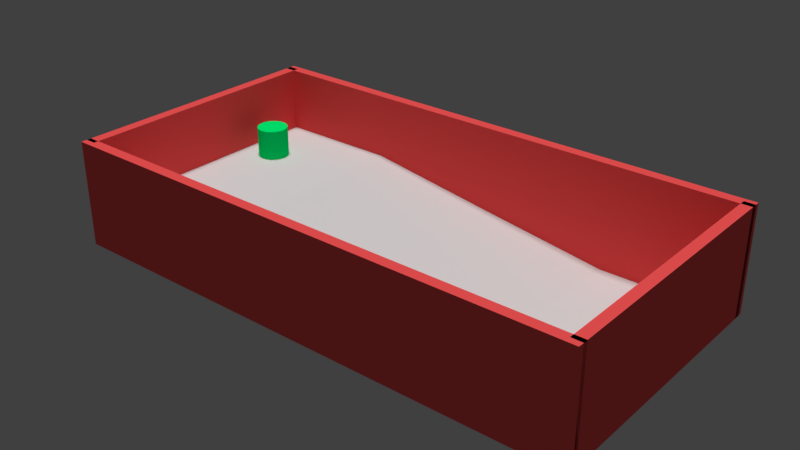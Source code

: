 # Source: Rampa_kolor.blend  (saved by Blender 2.79.0; exported with 4.5.12 LTS)
import bpy
from mathutils import Matrix  # noqa: F401  (used for matrix-valued properties, if any)

bpy.ops.wm.read_factory_settings(use_empty=True)
scene = bpy.context.scene
scene.name = 'Scene'

# ---- collections
col_collection_1 = bpy.data.collections.new('Collection 1'); scene.collection.children.link(col_collection_1)

# ---- materials (node trees are filled in below, after node groups)
mat_material_002 = bpy.data.materials.new('Material.002')
mat_material_002.alpha_threshold = 0.0
mat_material_002.use_transparent_shadow = False
mat_material_002.diffuse_color = (1.0, 0.1, 0.1, 1.0)
mat_material_002.roughness = 0.5
mat_material_010 = bpy.data.materials.new('Material.010')
mat_material_010.alpha_threshold = 0.0
mat_material_010.use_transparent_shadow = False
mat_material_010.diffuse_color = (0.0, 1.0, 0.2, 1.0)
mat_material_010.roughness = 0.5
mat_material_009 = bpy.data.materials.new('Material.009')
mat_material_009.alpha_threshold = 0.0
mat_material_009.use_transparent_shadow = False
mat_material_009.diffuse_color = (0.0, 1.0, 0.2, 1.0)
mat_material_009.roughness = 0.5
mat_material_011 = bpy.data.materials.new('Material.011')
mat_material_011.alpha_threshold = 0.0
mat_material_011.use_transparent_shadow = False
mat_material_011.roughness = 0.5
mat_material_001 = bpy.data.materials.new('Material.001')
mat_material_001.alpha_threshold = 0.0
mat_material_001.use_transparent_shadow = False
mat_material_001.diffuse_color = (1.0, 0.1, 0.1, 1.0)
mat_material_001.roughness = 0.5
mat_material = bpy.data.materials.new('Material')
mat_material.alpha_threshold = 0.0
mat_material.use_transparent_shadow = False
mat_material.diffuse_color = (1.0, 0.1, 0.1, 1.0)
mat_material.roughness = 0.5
mat_material_008 = bpy.data.materials.new('Material.008')
mat_material_008.alpha_threshold = 0.0
mat_material_008.use_transparent_shadow = False
mat_material_008.diffuse_color = (1.0, 0.1, 0.1, 1.0)
mat_material_008.roughness = 0.5

# ---- material node trees

# ---- world
world_world = bpy.data.worlds.new('World'); scene.world = world_world
world_world.color = (0.05088, 0.05088, 0.05088)
world_world.use_sun_shadow = False
world_world.sun_shadow_jitter_overblur = 0.0
world_world.cycles.sampling_method = 'MANUAL'

# ---- lights
light_hemi = bpy.data.lights.new('Hemi', 'SUN')
light_hemi.transmission_factor = 0.0
light_hemi.angle = 0.1993
light_hemi.energy = 1.0
light_hemi.shadow_buffer_clip_start = 0.5
light_hemi.shadow_soft_size = 0.1
light_hemi.shadow_cascade_max_distance = 1000.0
light_hemi_001 = bpy.data.lights.new('Hemi.001', 'SUN')
light_hemi_001.transmission_factor = 0.0
light_hemi_001.angle = 0.1993
light_hemi_001.energy = 1.0
light_hemi_001.shadow_buffer_clip_start = 0.5
light_hemi_001.shadow_soft_size = 0.1
light_hemi_001.shadow_cascade_max_distance = 1000.0

# ---- meshes
me_cube_005 = bpy.data.meshes.new('Cube.005')
me_cube_005.from_pydata([(-1.0, -1.0, -1.0), (-1.0, -1.0, 1.0), (-1.0, 1.0, -1.0), (-1.0, 1.0, 1.0), (1.0, -1.0, -1.0), (1.0, -1.0, 1.0), (1.0, 1.0, -1.0), (1.0, 1.0, 1.0)], [], [(0, 1, 3, 2), (2, 3, 7, 6), (6, 7, 5, 4), (4, 5, 1, 0), (2, 6, 4, 0), (7, 3, 1, 5)])
me_cube_005.materials.append(mat_material_002)
me_cube_005.use_remesh_preserve_volume = False
me_cube_005.use_remesh_preserve_attributes = False
me_cube_005.use_mirror_vertex_groups = False
me_cube_005.update()
me_cube = bpy.data.meshes.new('Cube')
me_cube.from_pydata([(-1.0, -1.0, -1.0), (-1.0, -1.0, 1.0), (-1.0, 1.0, -1.0), (-1.0, 1.0, 1.0), (1.0, -1.0, -1.0), (1.0, -1.0, 1.0), (1.0, 1.0, -1.0), (1.0, 1.0, 1.0)], [], [(0, 1, 3, 2), (2, 3, 7, 6), (6, 7, 5, 4), (4, 5, 1, 0), (2, 6, 4, 0), (7, 3, 1, 5)])
me_cube.materials.append(mat_material_010)
me_cube.use_remesh_preserve_volume = False
me_cube.use_remesh_preserve_attributes = False
me_cube.use_mirror_vertex_groups = False
me_cube.update()
me_cylinder = bpy.data.meshes.new('Cylinder')
me_cylinder.from_pydata([(0.0, 1.0, -1.0), (0.0, 1.0, 1.0), (0.1951, 0.9808, -1.0), (0.1951, 0.9808, 1.0), (0.3827, 0.9239, -1.0), (0.3827, 0.9239, 1.0), (0.5556, 0.8315, -1.0), (0.5556, 0.8315, 1.0), (0.7071, 0.7071, -1.0), (0.7071, 0.7071, 1.0), (0.8315, 0.5556, -1.0), (0.8315, 0.5556, 1.0), (0.9239, 0.3827, -1.0), (0.9239, 0.3827, 1.0), (0.9808, 0.1951, -1.0), (0.9808, 0.1951, 1.0), (1.0, 7.55e-08, -1.0), (1.0, 7.55e-08, 1.0), (0.9808, -0.1951, -1.0), (0.9808, -0.1951, 1.0), (0.9239, -0.3827, -1.0), (0.9239, -0.3827, 1.0), (0.8315, -0.5556, -1.0), (0.8315, -0.5556, 1.0), (0.7071, -0.7071, -1.0), (0.7071, -0.7071, 1.0), (0.5556, -0.8315, -1.0), (0.5556, -0.8315, 1.0), (0.3827, -0.9239, -1.0), (0.3827, -0.9239, 1.0), (0.1951, -0.9808, -1.0), (0.1951, -0.9808, 1.0), (-3.258e-07, -1.0, -1.0), (-3.258e-07, -1.0, 1.0), (-0.1951, -0.9808, -1.0), (-0.1951, -0.9808, 1.0), (-0.3827, -0.9239, -1.0), (-0.3827, -0.9239, 1.0), (-0.5556, -0.8315, -1.0), (-0.5556, -0.8315, 1.0), (-0.7071, -0.7071, -1.0), (-0.7071, -0.7071, 1.0), (-0.8315, -0.5556, -1.0), (-0.8315, -0.5556, 1.0), (-0.9239, -0.3827, -1.0), (-0.9239, -0.3827, 1.0), (-0.9808, -0.1951, -1.0), (-0.9808, -0.1951, 1.0), (-1.0, 9.656e-07, -1.0), (-1.0, 9.656e-07, 1.0), (-0.9808, 0.1951, -1.0), (-0.9808, 0.1951, 1.0), (-0.9239, 0.3827, -1.0), (-0.9239, 0.3827, 1.0), (-0.8315, 0.5556, -1.0), (-0.8315, 0.5556, 1.0), (-0.7071, 0.7071, -1.0), (-0.7071, 0.7071, 1.0), (-0.5556, 0.8315, -1.0), (-0.5556, 0.8315, 1.0), (-0.3827, 0.9239, -1.0), (-0.3827, 0.9239, 1.0), (-0.1951, 0.9808, -1.0), (-0.1951, 0.9808, 1.0)], [], [(0, 1, 3, 2), (2, 3, 5, 4), (4, 5, 7, 6), (6, 7, 9, 8), (8, 9, 11, 10), (10, 11, 13, 12), (12, 13, 15, 14), (14, 15, 17, 16), (16, 17, 19, 18), (18, 19, 21, 20), (20, 21, 23, 22), (22, 23, 25, 24), (24, 25, 27, 26), (26, 27, 29, 28), (28, 29, 31, 30), (30, 31, 33, 32), (32, 33, 35, 34), (34, 35, 37, 36), (36, 37, 39, 38), (38, 39, 41, 40), (40, 41, 43, 42), (42, 43, 45, 44), (44, 45, 47, 46), (46, 47, 49, 48), (48, 49, 51, 50), (50, 51, 53, 52), (52, 53, 55, 54), (54, 55, 57, 56), (56, 57, 59, 58), (58, 59, 61, 60), (3, 1, 63, 61, 59, 57, 55, 53, 51, 49, 47, 45, 43, 41, 39, 37, 35, 33, 31, 29, 27, 25, 23, 21, 19, 17, 15, 13, 11, 9, 7, 5), (60, 61, 63, 62), (62, 63, 1, 0), (0, 2, 4, 6, 8, 10, 12, 14, 16, 18, 20, 22, 24, 26, 28, 30, 32, 34, 36, 38, 40, 42, 44, 46, 48, 50, 52, 54, 56, 58, 60, 62)])
me_cylinder.materials.append(mat_material_009)
me_cylinder.use_remesh_preserve_volume = False
me_cylinder.use_remesh_preserve_attributes = False
me_cylinder.use_mirror_vertex_groups = False
me_cylinder.update()
me_plane_001 = bpy.data.meshes.new('Plane.001')
me_plane_001.from_pydata([(-1.0, -1.0, 1.514), (1.0, -1.0, 0.0), (-1.0, 1.0, 1.514), (1.0, 1.0, 0.0), (-1.0, 0.0, 1.514), (0.0, -1.0, 0.7398), (1.0, 0.0, 0.0), (0.0, 1.0, 0.7398), (0.0, 0.0, 0.7398), (-1.0, -0.5, 1.514), (0.5, -1.0, 0.0), (1.0, 0.5, 0.0), (-0.5, 1.0, 1.514), (-1.0, 0.5, 1.514), (-0.5, -1.0, 1.514), (1.0, -0.5, 0.0), (0.5, 1.0, 0.0), (0.0, 0.5, 0.7398), (0.0, -0.5, 0.7398), (-0.5, 0.0, 1.514), (0.5, 0.0, 0.0), (0.5, -0.5, 0.0), (-0.5, -0.5, 1.514), (-0.5, 0.5, 1.514), (0.5, 0.5, 0.0)], [], [(24, 11, 3, 16), (23, 17, 7, 12), (22, 18, 8, 19), (21, 15, 6, 20), (18, 21, 20, 8), (5, 10, 21, 18), (10, 1, 15, 21), (9, 22, 19, 4), (0, 14, 22, 9), (14, 5, 18, 22), (13, 23, 12, 2), (4, 19, 23, 13), (19, 8, 17, 23), (17, 24, 16, 7), (8, 20, 24, 17), (20, 6, 11, 24)])
me_plane_001.materials.append(mat_material_011)
me_plane_001.use_remesh_preserve_volume = False
me_plane_001.use_remesh_preserve_attributes = False
me_plane_001.use_mirror_vertex_groups = False
me_plane_001.update()
me_cube_006 = bpy.data.meshes.new('Cube.006')
me_cube_006.from_pydata([(-1.0, -1.0, -1.0), (-1.0, -1.0, 1.0), (-1.0, 1.0, -1.0), (-1.0, 1.0, 1.0), (1.0, -1.0, -1.0), (1.0, -1.0, 1.0), (1.0, 1.0, -1.0), (1.0, 1.0, 1.0)], [], [(0, 1, 3, 2), (2, 3, 7, 6), (6, 7, 5, 4), (4, 5, 1, 0), (2, 6, 4, 0), (7, 3, 1, 5)])
me_cube_006.materials.append(mat_material_001)
me_cube_006.use_remesh_preserve_volume = False
me_cube_006.use_remesh_preserve_attributes = False
me_cube_006.use_mirror_vertex_groups = False
me_cube_006.update()
me_cube_007 = bpy.data.meshes.new('Cube.007')
me_cube_007.from_pydata([(-1.0, -1.0, -1.0), (-1.0, -1.0, 1.0), (-1.0, 1.0, -1.0), (-1.0, 1.0, 1.0), (1.0, -1.0, -1.0), (1.0, -1.0, 1.0), (1.0, 1.0, -1.0), (1.0, 1.0, 1.0)], [], [(0, 1, 3, 2), (2, 3, 7, 6), (6, 7, 5, 4), (4, 5, 1, 0), (2, 6, 4, 0), (7, 3, 1, 5)])
me_cube_007.materials.append(mat_material)
me_cube_007.use_remesh_preserve_volume = False
me_cube_007.use_remesh_preserve_attributes = False
me_cube_007.use_mirror_vertex_groups = False
me_cube_007.update()
me_cube_008 = bpy.data.meshes.new('Cube.008')
me_cube_008.from_pydata([(-1.0, -1.0, -1.0), (-1.0, -1.0, 1.0), (-1.0, 1.0, -1.0), (-1.0, 1.0, 1.0), (1.0, -1.0, -1.0), (1.0, -1.0, 1.0), (1.0, 1.0, -1.0), (1.0, 1.0, 1.0)], [], [(0, 1, 3, 2), (2, 3, 7, 6), (6, 7, 5, 4), (4, 5, 1, 0), (2, 6, 4, 0), (7, 3, 1, 5)])
me_cube_008.materials.append(mat_material_008)
me_cube_008.use_remesh_preserve_volume = False
me_cube_008.use_remesh_preserve_attributes = False
me_cube_008.use_mirror_vertex_groups = False
me_cube_008.update()

# ---- objects
ob_cube_001 = bpy.data.objects.new('Cube.001', me_cube_005)
ob_cube = bpy.data.objects.new('Cube', me_cube)
ob_cylinder = bpy.data.objects.new('Cylinder', me_cylinder)
ob_plane = bpy.data.objects.new('Plane', me_plane_001)
ob_hemi = bpy.data.objects.new('Hemi', light_hemi)
ob_hemi_001 = bpy.data.objects.new('Hemi.001', light_hemi_001)
ob_cube_002 = bpy.data.objects.new('Cube.002', me_cube_006)
ob_cube_003 = bpy.data.objects.new('Cube.003', me_cube_007)
ob_cube_004 = bpy.data.objects.new('Cube.004', me_cube_008)

# ---- transforms, parenting, visibility, modifiers, constraints
ob_cube_001.location = (1.677, 3.653, 1.98)
ob_cube_001.scale = (0.2, 5.0, 2.0)
ob_cube_001.lineart.crease_threshold = 0.0
ob_cube.location = (0.0477, 3.629, 0.49)
ob_cube.scale = (0.5, 0.5, 0.5)
ob_cube.lineart.crease_threshold = 0.0
ob_cylinder.location = (-16.43, 5.871, 2.084)
ob_cylinder.scale = (0.5841, 0.5841, 0.5841)
ob_cylinder.lineart.crease_threshold = 0.0
ob_plane.location = (-8.123, 3.629, 0.0)
ob_plane.scale = (10.0, 5.0, 1.0)
ob_plane.lineart.crease_threshold = 0.0
ob_hemi.location = (-0.3923, 3.6, 8.1)
ob_hemi.lineart.crease_threshold = 0.0
ob_hemi_001.location = (-15.8, 3.6, 8.1)
ob_hemi_001.lineart.crease_threshold = 0.0
ob_cube_002.location = (-17.92, 3.653, 1.98)
ob_cube_002.scale = (0.2, 5.0, 2.0)
ob_cube_002.lineart.crease_threshold = 0.0
ob_cube_003.location = (-8.123, 8.629, 1.98)
ob_cube_003.scale = (10.0, 0.2, 2.0)
ob_cube_003.lineart.crease_threshold = 0.0
ob_cube_004.location = (-8.123, -1.371, 1.98)
ob_cube_004.scale = (10.0, 0.2, 2.0)
ob_cube_004.lineart.crease_threshold = 0.0

# ---- collection membership
col_collection_1.objects.link(ob_cube_001)
col_collection_1.objects.link(ob_cube)
col_collection_1.objects.link(ob_cylinder)
col_collection_1.objects.link(ob_plane)
col_collection_1.objects.link(ob_hemi)
col_collection_1.objects.link(ob_hemi_001)
col_collection_1.objects.link(ob_cube_002)
col_collection_1.objects.link(ob_cube_003)
col_collection_1.objects.link(ob_cube_004)

# ---- scene / render settings (as saved in the file)
scene.frame_start = 1; scene.frame_end = 250; scene.frame_set(1)
scene.render.engine = 'BLENDER_EEVEE_NEXT'
scene.render.resolution_percentage = 50
scene.render.dither_intensity = 0.0
scene.cycles.use_denoising = False
scene.cycles.samples = 128
scene.cycles.sampling_pattern = 'TABULATED_SOBOL'
scene.cycles.use_adaptive_sampling = False
scene.cycles.use_light_tree = False
scene.cycles.blur_glossy = 0.0
scene.cycles.sample_clamp_indirect = 0.0
scene.view_settings.view_transform = 'Standard'
bpy.context.view_layer.update()

# ---- added for rendering (the .blend has no active camera): camera
cam_auto = bpy.data.cameras.new('AutoCamera')
cam_auto.lens = 50.0
cam_auto.sensor_width = 36.0
cam_auto.clip_end = 1000.0
ob_auto_camera = bpy.data.objects.new('AutoCamera', cam_auto)
scene.collection.objects.link(ob_auto_camera)
ob_auto_camera.location = (13.0598, -21.7901, 18.9261)
ob_auto_camera.rotation_euler = (1.09748, -7.21219e-08, 0.694738)
scene.camera = ob_auto_camera
bpy.context.view_layer.update()
